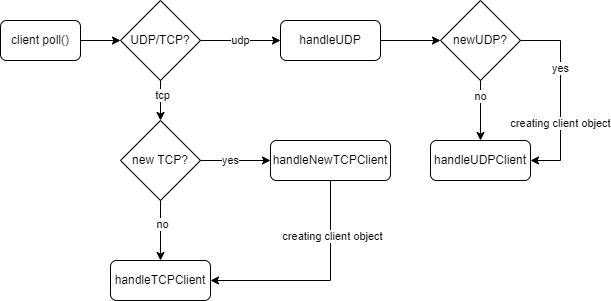

The diagram above was exported from draw.io. Its source (the exported page's mxGraphModel, read from the mxfile embedded in the PNG):
<mxGraphModel dx="1032" dy="446" grid="1" gridSize="10" guides="1" tooltips="1" connect="1" arrows="1" fold="1" page="1" pageScale="1" pageWidth="827" pageHeight="1169" math="0" shadow="0">
  <root>
    <mxCell id="0" />
    <mxCell id="1" parent="0" />
    <mxCell id="O-90IEhZYs-1YyvDov0J-1" value="client poll()" style="rounded=1;whiteSpace=wrap;html=1;" vertex="1" parent="1">
      <mxGeometry x="40" y="80" width="80" height="40" as="geometry" />
    </mxCell>
    <mxCell id="O-90IEhZYs-1YyvDov0J-2" value="UDP/TCP?" style="rhombus;whiteSpace=wrap;html=1;" vertex="1" parent="1">
      <mxGeometry x="160" y="60" width="80" height="80" as="geometry" />
    </mxCell>
    <mxCell id="O-90IEhZYs-1YyvDov0J-4" value="" style="endArrow=classic;html=1;rounded=0;exitX=1;exitY=0.5;exitDx=0;exitDy=0;entryX=0;entryY=0.5;entryDx=0;entryDy=0;" edge="1" parent="1" source="O-90IEhZYs-1YyvDov0J-1" target="O-90IEhZYs-1YyvDov0J-2">
      <mxGeometry width="50" height="50" relative="1" as="geometry">
        <mxPoint x="390" y="320" as="sourcePoint" />
        <mxPoint x="440" y="270" as="targetPoint" />
      </mxGeometry>
    </mxCell>
    <mxCell id="O-90IEhZYs-1YyvDov0J-8" value="handleUDP" style="rounded=1;whiteSpace=wrap;html=1;" vertex="1" parent="1">
      <mxGeometry x="320" y="80" width="100" height="40" as="geometry" />
    </mxCell>
    <mxCell id="O-90IEhZYs-1YyvDov0J-9" value="" style="endArrow=classic;html=1;rounded=0;exitX=1;exitY=0.5;exitDx=0;exitDy=0;entryX=0;entryY=0.5;entryDx=0;entryDy=0;" edge="1" parent="1" source="O-90IEhZYs-1YyvDov0J-2" target="O-90IEhZYs-1YyvDov0J-8">
      <mxGeometry width="50" height="50" relative="1" as="geometry">
        <mxPoint x="340" y="220" as="sourcePoint" />
        <mxPoint x="390" y="170" as="targetPoint" />
      </mxGeometry>
    </mxCell>
    <mxCell id="O-90IEhZYs-1YyvDov0J-10" value="udp" style="edgeLabel;html=1;align=center;verticalAlign=middle;resizable=0;points=[];" vertex="1" connectable="0" parent="O-90IEhZYs-1YyvDov0J-9">
      <mxGeometry x="0.2328" y="1" relative="1" as="geometry">
        <mxPoint x="-10" y="1" as="offset" />
      </mxGeometry>
    </mxCell>
    <mxCell id="O-90IEhZYs-1YyvDov0J-11" value="" style="endArrow=classic;html=1;rounded=0;exitX=0.5;exitY=1;exitDx=0;exitDy=0;entryX=0.5;entryY=0;entryDx=0;entryDy=0;" edge="1" parent="1" source="O-90IEhZYs-1YyvDov0J-2" target="O-90IEhZYs-1YyvDov0J-13">
      <mxGeometry width="50" height="50" relative="1" as="geometry">
        <mxPoint x="340" y="220" as="sourcePoint" />
        <mxPoint x="200" y="170" as="targetPoint" />
      </mxGeometry>
    </mxCell>
    <mxCell id="O-90IEhZYs-1YyvDov0J-14" value="tcp" style="edgeLabel;html=1;align=center;verticalAlign=middle;resizable=0;points=[];" vertex="1" connectable="0" parent="O-90IEhZYs-1YyvDov0J-11">
      <mxGeometry x="-0.2828" y="2" relative="1" as="geometry">
        <mxPoint as="offset" />
      </mxGeometry>
    </mxCell>
    <mxCell id="O-90IEhZYs-1YyvDov0J-13" value="new TCP?" style="rhombus;whiteSpace=wrap;html=1;" vertex="1" parent="1">
      <mxGeometry x="160" y="180" width="80" height="80" as="geometry" />
    </mxCell>
    <mxCell id="O-90IEhZYs-1YyvDov0J-15" value="handleNewTCPClient" style="rounded=1;whiteSpace=wrap;html=1;" vertex="1" parent="1">
      <mxGeometry x="310" y="200" width="120" height="40" as="geometry" />
    </mxCell>
    <mxCell id="O-90IEhZYs-1YyvDov0J-16" value="" style="endArrow=classic;html=1;rounded=0;exitX=1;exitY=0.5;exitDx=0;exitDy=0;entryX=0;entryY=0.5;entryDx=0;entryDy=0;" edge="1" parent="1" source="O-90IEhZYs-1YyvDov0J-13" target="O-90IEhZYs-1YyvDov0J-15">
      <mxGeometry width="50" height="50" relative="1" as="geometry">
        <mxPoint x="340" y="220" as="sourcePoint" />
        <mxPoint x="390" y="170" as="targetPoint" />
      </mxGeometry>
    </mxCell>
    <mxCell id="O-90IEhZYs-1YyvDov0J-17" value="yes" style="edgeLabel;html=1;align=center;verticalAlign=middle;resizable=0;points=[];" vertex="1" connectable="0" parent="O-90IEhZYs-1YyvDov0J-16">
      <mxGeometry x="0.4089" relative="1" as="geometry">
        <mxPoint x="-20" as="offset" />
      </mxGeometry>
    </mxCell>
    <mxCell id="O-90IEhZYs-1YyvDov0J-18" value="handleTCPClient" style="rounded=1;whiteSpace=wrap;html=1;" vertex="1" parent="1">
      <mxGeometry x="150" y="320" width="100" height="40" as="geometry" />
    </mxCell>
    <mxCell id="O-90IEhZYs-1YyvDov0J-19" value="" style="endArrow=classic;html=1;rounded=0;exitX=0.5;exitY=1;exitDx=0;exitDy=0;entryX=0.5;entryY=0;entryDx=0;entryDy=0;" edge="1" parent="1" source="O-90IEhZYs-1YyvDov0J-13" target="O-90IEhZYs-1YyvDov0J-18">
      <mxGeometry width="50" height="50" relative="1" as="geometry">
        <mxPoint x="340" y="290" as="sourcePoint" />
        <mxPoint x="390" y="240" as="targetPoint" />
      </mxGeometry>
    </mxCell>
    <mxCell id="O-90IEhZYs-1YyvDov0J-20" value="no" style="edgeLabel;html=1;align=center;verticalAlign=middle;resizable=0;points=[];" vertex="1" connectable="0" parent="O-90IEhZYs-1YyvDov0J-19">
      <mxGeometry x="-0.2046" y="2" relative="1" as="geometry">
        <mxPoint as="offset" />
      </mxGeometry>
    </mxCell>
    <mxCell id="O-90IEhZYs-1YyvDov0J-21" value="" style="endArrow=classic;html=1;rounded=0;entryX=1;entryY=0.5;entryDx=0;entryDy=0;exitX=0.5;exitY=1;exitDx=0;exitDy=0;" edge="1" parent="1" source="O-90IEhZYs-1YyvDov0J-15" target="O-90IEhZYs-1YyvDov0J-18">
      <mxGeometry width="50" height="50" relative="1" as="geometry">
        <mxPoint x="380" y="340" as="sourcePoint" />
        <mxPoint x="390" y="240" as="targetPoint" />
        <Array as="points">
          <mxPoint x="370" y="340" />
        </Array>
      </mxGeometry>
    </mxCell>
    <mxCell id="O-90IEhZYs-1YyvDov0J-22" value="creating client object" style="edgeLabel;html=1;align=center;verticalAlign=middle;resizable=0;points=[];" vertex="1" connectable="0" parent="O-90IEhZYs-1YyvDov0J-21">
      <mxGeometry x="-0.4884" y="2" relative="1" as="geometry">
        <mxPoint as="offset" />
      </mxGeometry>
    </mxCell>
    <mxCell id="O-90IEhZYs-1YyvDov0J-23" value="newUDP?" style="rhombus;whiteSpace=wrap;html=1;" vertex="1" parent="1">
      <mxGeometry x="480" y="60" width="80" height="80" as="geometry" />
    </mxCell>
    <mxCell id="O-90IEhZYs-1YyvDov0J-24" value="" style="endArrow=classic;html=1;rounded=0;exitX=1;exitY=0.5;exitDx=0;exitDy=0;entryX=0;entryY=0.5;entryDx=0;entryDy=0;" edge="1" parent="1" source="O-90IEhZYs-1YyvDov0J-8" target="O-90IEhZYs-1YyvDov0J-23">
      <mxGeometry width="50" height="50" relative="1" as="geometry">
        <mxPoint x="450" y="230" as="sourcePoint" />
        <mxPoint x="500" y="180" as="targetPoint" />
      </mxGeometry>
    </mxCell>
    <mxCell id="O-90IEhZYs-1YyvDov0J-25" value="handleUDPClient" style="rounded=1;whiteSpace=wrap;html=1;" vertex="1" parent="1">
      <mxGeometry x="470" y="200" width="100" height="40" as="geometry" />
    </mxCell>
    <mxCell id="O-90IEhZYs-1YyvDov0J-26" value="" style="endArrow=classic;html=1;rounded=0;exitX=0.5;exitY=1;exitDx=0;exitDy=0;entryX=0.5;entryY=0;entryDx=0;entryDy=0;" edge="1" parent="1" source="O-90IEhZYs-1YyvDov0J-23" target="O-90IEhZYs-1YyvDov0J-25">
      <mxGeometry width="50" height="50" relative="1" as="geometry">
        <mxPoint x="570" y="180" as="sourcePoint" />
        <mxPoint x="620" y="130" as="targetPoint" />
      </mxGeometry>
    </mxCell>
    <mxCell id="O-90IEhZYs-1YyvDov0J-27" value="no" style="edgeLabel;html=1;align=center;verticalAlign=middle;resizable=0;points=[];" vertex="1" connectable="0" parent="O-90IEhZYs-1YyvDov0J-26">
      <mxGeometry x="-0.4713" relative="1" as="geometry">
        <mxPoint as="offset" />
      </mxGeometry>
    </mxCell>
    <mxCell id="O-90IEhZYs-1YyvDov0J-29" value="" style="endArrow=classic;html=1;rounded=0;exitX=1;exitY=0.5;exitDx=0;exitDy=0;entryX=1;entryY=0.5;entryDx=0;entryDy=0;" edge="1" parent="1" source="O-90IEhZYs-1YyvDov0J-23" target="O-90IEhZYs-1YyvDov0J-25">
      <mxGeometry width="50" height="50" relative="1" as="geometry">
        <mxPoint x="620" y="160" as="sourcePoint" />
        <mxPoint x="670" y="110" as="targetPoint" />
        <Array as="points">
          <mxPoint x="600" y="100" />
          <mxPoint x="600" y="220" />
        </Array>
      </mxGeometry>
    </mxCell>
    <mxCell id="O-90IEhZYs-1YyvDov0J-30" value="yes" style="edgeLabel;html=1;align=center;verticalAlign=middle;resizable=0;points=[];" vertex="1" connectable="0" parent="O-90IEhZYs-1YyvDov0J-29">
      <mxGeometry x="-0.2958" relative="1" as="geometry">
        <mxPoint as="offset" />
      </mxGeometry>
    </mxCell>
    <mxCell id="O-90IEhZYs-1YyvDov0J-31" value="creating client object" style="edgeLabel;html=1;align=center;verticalAlign=middle;resizable=0;points=[];" vertex="1" connectable="0" parent="O-90IEhZYs-1YyvDov0J-29">
      <mxGeometry x="0.2849" relative="1" as="geometry">
        <mxPoint as="offset" />
      </mxGeometry>
    </mxCell>
  </root>
</mxGraphModel>